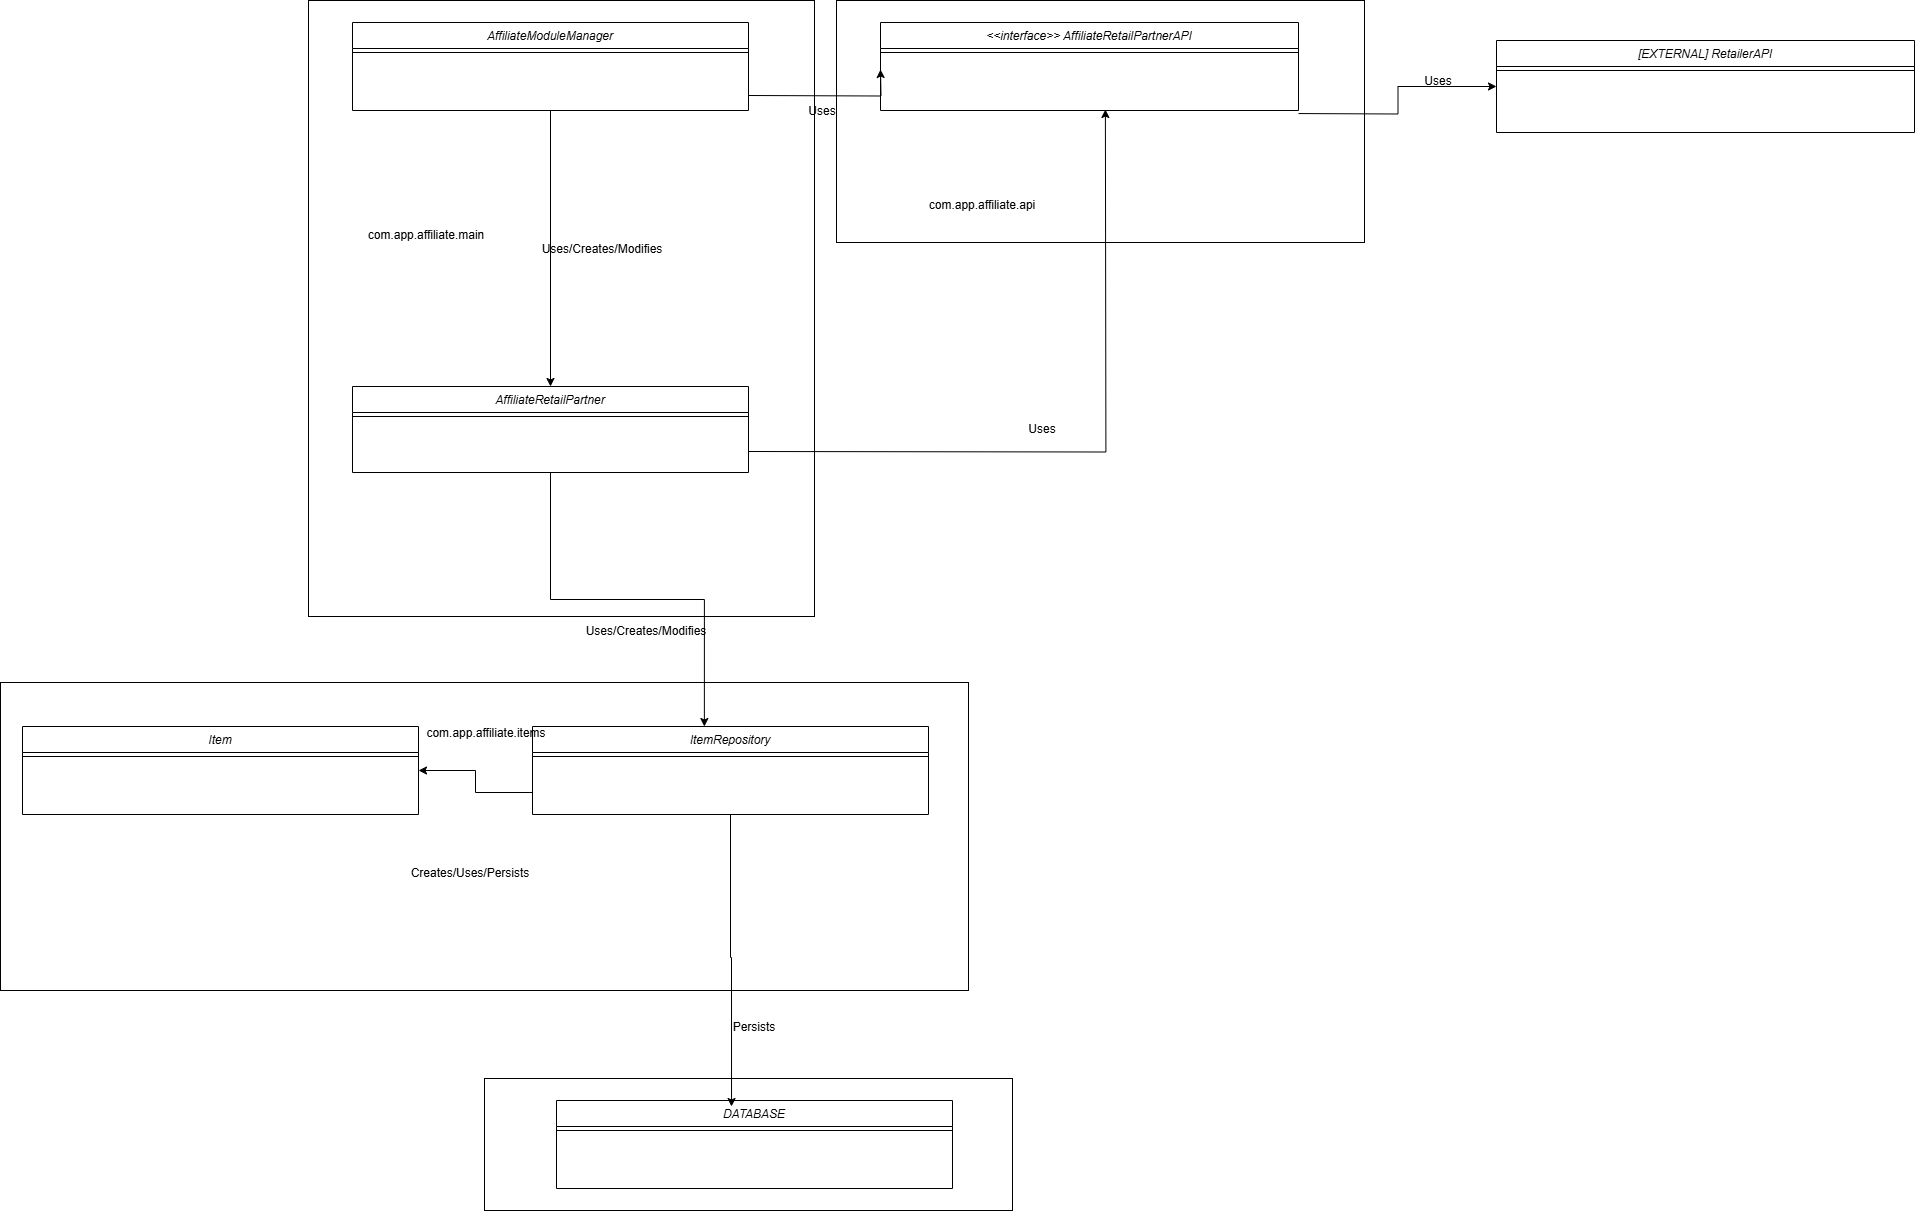

The diagram above was exported from draw.io. Its source (the exported page's mxGraphModel, read from the mxfile embedded in the PNG):
<mxGraphModel dx="1283" dy="623" grid="1" gridSize="22" guides="1" tooltips="1" connect="1" arrows="1" fold="1" page="1" pageScale="1" pageWidth="3000" pageHeight="3000" math="0" shadow="0">
  <root>
    <mxCell id="WIyWlLk6GJQsqaUBKTNV-0" />
    <mxCell id="WIyWlLk6GJQsqaUBKTNV-1" parent="WIyWlLk6GJQsqaUBKTNV-0" />
    <mxCell id="ugSGzVWk_Bd2JExFYjcq-110" value="" style="rounded=0;whiteSpace=wrap;html=1;" parent="WIyWlLk6GJQsqaUBKTNV-1" vertex="1">
      <mxGeometry x="968" y="682" width="968" height="308" as="geometry" />
    </mxCell>
    <mxCell id="ugSGzVWk_Bd2JExFYjcq-109" value="" style="rounded=0;whiteSpace=wrap;html=1;" parent="WIyWlLk6GJQsqaUBKTNV-1" vertex="1">
      <mxGeometry x="1452" y="1078" width="528" height="132" as="geometry" />
    </mxCell>
    <mxCell id="ugSGzVWk_Bd2JExFYjcq-98" value="" style="rounded=0;whiteSpace=wrap;html=1;" parent="WIyWlLk6GJQsqaUBKTNV-1" vertex="1">
      <mxGeometry x="1804" width="528" height="242" as="geometry" />
    </mxCell>
    <mxCell id="ugSGzVWk_Bd2JExFYjcq-95" value="" style="rounded=0;whiteSpace=wrap;html=1;" parent="WIyWlLk6GJQsqaUBKTNV-1" vertex="1">
      <mxGeometry x="1276" width="506" height="616" as="geometry" />
    </mxCell>
    <mxCell id="ugSGzVWk_Bd2JExFYjcq-59" style="edgeStyle=orthogonalEdgeStyle;rounded=0;orthogonalLoop=1;jettySize=auto;html=1;entryX=0.5;entryY=0;entryDx=0;entryDy=0;" parent="WIyWlLk6GJQsqaUBKTNV-1" source="zkfFHV4jXpPFQw0GAbJ--0" target="ugSGzVWk_Bd2JExFYjcq-28" edge="1">
      <mxGeometry relative="1" as="geometry" />
    </mxCell>
    <mxCell id="zkfFHV4jXpPFQw0GAbJ--0" value="AffiliateModuleManager" style="swimlane;fontStyle=2;align=center;verticalAlign=top;childLayout=stackLayout;horizontal=1;startSize=26;horizontalStack=0;resizeParent=1;resizeLast=0;collapsible=1;marginBottom=0;rounded=0;shadow=0;strokeWidth=1;" parent="WIyWlLk6GJQsqaUBKTNV-1" vertex="1">
      <mxGeometry x="1320" y="22" width="396" height="88" as="geometry">
        <mxRectangle x="230" y="140" width="160" height="26" as="alternateBounds" />
      </mxGeometry>
    </mxCell>
    <mxCell id="zkfFHV4jXpPFQw0GAbJ--4" value="" style="line;html=1;strokeWidth=1;align=left;verticalAlign=middle;spacingTop=-1;spacingLeft=3;spacingRight=3;rotatable=0;labelPosition=right;points=[];portConstraint=eastwest;" parent="zkfFHV4jXpPFQw0GAbJ--0" vertex="1">
      <mxGeometry y="26" width="396" height="8" as="geometry" />
    </mxCell>
    <mxCell id="ugSGzVWk_Bd2JExFYjcq-11" value="ItemRepository " style="swimlane;fontStyle=2;align=center;verticalAlign=top;childLayout=stackLayout;horizontal=1;startSize=26;horizontalStack=0;resizeParent=1;resizeLast=0;collapsible=1;marginBottom=0;rounded=0;shadow=0;strokeWidth=1;" parent="WIyWlLk6GJQsqaUBKTNV-1" vertex="1">
      <mxGeometry x="1500" y="726" width="396" height="88" as="geometry">
        <mxRectangle x="230" y="140" width="160" height="26" as="alternateBounds" />
      </mxGeometry>
    </mxCell>
    <mxCell id="ugSGzVWk_Bd2JExFYjcq-12" value="" style="line;html=1;strokeWidth=1;align=left;verticalAlign=middle;spacingTop=-1;spacingLeft=3;spacingRight=3;rotatable=0;labelPosition=right;points=[];portConstraint=eastwest;" parent="ugSGzVWk_Bd2JExFYjcq-11" vertex="1">
      <mxGeometry y="26" width="396" height="8" as="geometry" />
    </mxCell>
    <mxCell id="ugSGzVWk_Bd2JExFYjcq-18" value="Item" style="swimlane;fontStyle=2;align=center;verticalAlign=top;childLayout=stackLayout;horizontal=1;startSize=26;horizontalStack=0;resizeParent=1;resizeLast=0;collapsible=1;marginBottom=0;rounded=0;shadow=0;strokeWidth=1;" parent="WIyWlLk6GJQsqaUBKTNV-1" vertex="1">
      <mxGeometry x="990" y="726" width="396" height="88" as="geometry">
        <mxRectangle x="230" y="140" width="160" height="26" as="alternateBounds" />
      </mxGeometry>
    </mxCell>
    <mxCell id="ugSGzVWk_Bd2JExFYjcq-19" value="" style="line;html=1;strokeWidth=1;align=left;verticalAlign=middle;spacingTop=-1;spacingLeft=3;spacingRight=3;rotatable=0;labelPosition=right;points=[];portConstraint=eastwest;" parent="ugSGzVWk_Bd2JExFYjcq-18" vertex="1">
      <mxGeometry y="26" width="396" height="8" as="geometry" />
    </mxCell>
    <mxCell id="ugSGzVWk_Bd2JExFYjcq-28" value="AffiliateRetailPartner " style="swimlane;fontStyle=2;align=center;verticalAlign=top;childLayout=stackLayout;horizontal=1;startSize=26;horizontalStack=0;resizeParent=1;resizeLast=0;collapsible=1;marginBottom=0;rounded=0;shadow=0;strokeWidth=1;" parent="WIyWlLk6GJQsqaUBKTNV-1" vertex="1">
      <mxGeometry x="1320" y="386" width="396" height="86" as="geometry">
        <mxRectangle x="230" y="140" width="160" height="26" as="alternateBounds" />
      </mxGeometry>
    </mxCell>
    <mxCell id="ugSGzVWk_Bd2JExFYjcq-37" value="" style="line;html=1;strokeWidth=1;align=left;verticalAlign=middle;spacingTop=-1;spacingLeft=3;spacingRight=3;rotatable=0;labelPosition=right;points=[];portConstraint=eastwest;" parent="ugSGzVWk_Bd2JExFYjcq-28" vertex="1">
      <mxGeometry y="26" width="396" height="8" as="geometry" />
    </mxCell>
    <mxCell id="ugSGzVWk_Bd2JExFYjcq-48" value="&lt;&lt;interface&gt;&gt; AffiliateRetailPartnerAPI" style="swimlane;fontStyle=2;align=center;verticalAlign=top;childLayout=stackLayout;horizontal=1;startSize=26;horizontalStack=0;resizeParent=1;resizeLast=0;collapsible=1;marginBottom=0;rounded=0;shadow=0;strokeWidth=1;" parent="WIyWlLk6GJQsqaUBKTNV-1" vertex="1">
      <mxGeometry x="1848" y="22" width="418" height="88" as="geometry">
        <mxRectangle x="230" y="140" width="160" height="26" as="alternateBounds" />
      </mxGeometry>
    </mxCell>
    <mxCell id="ugSGzVWk_Bd2JExFYjcq-54" value="" style="line;html=1;strokeWidth=1;align=left;verticalAlign=middle;spacingTop=-1;spacingLeft=3;spacingRight=3;rotatable=0;labelPosition=right;points=[];portConstraint=eastwest;" parent="ugSGzVWk_Bd2JExFYjcq-48" vertex="1">
      <mxGeometry y="26" width="418" height="8" as="geometry" />
    </mxCell>
    <mxCell id="ugSGzVWk_Bd2JExFYjcq-60" value="Uses/Creates/Modifies" style="text;html=1;align=center;verticalAlign=middle;whiteSpace=wrap;rounded=0;" parent="WIyWlLk6GJQsqaUBKTNV-1" vertex="1">
      <mxGeometry x="1540" y="234" width="60" height="30" as="geometry" />
    </mxCell>
    <mxCell id="ugSGzVWk_Bd2JExFYjcq-67" style="edgeStyle=orthogonalEdgeStyle;rounded=0;orthogonalLoop=1;jettySize=auto;html=1;exitX=1;exitY=0.5;exitDx=0;exitDy=0;entryX=0.538;entryY=1.038;entryDx=0;entryDy=0;entryPerimeter=0;" parent="WIyWlLk6GJQsqaUBKTNV-1" edge="1">
      <mxGeometry relative="1" as="geometry">
        <mxPoint x="1716" y="451" as="sourcePoint" />
        <mxPoint x="2072.884" y="108.98799999999994" as="targetPoint" />
      </mxGeometry>
    </mxCell>
    <mxCell id="ugSGzVWk_Bd2JExFYjcq-68" value="&lt;div&gt;Uses&lt;/div&gt;" style="text;html=1;align=center;verticalAlign=middle;whiteSpace=wrap;rounded=0;" parent="WIyWlLk6GJQsqaUBKTNV-1" vertex="1">
      <mxGeometry x="1980" y="414" width="60" height="30" as="geometry" />
    </mxCell>
    <mxCell id="ugSGzVWk_Bd2JExFYjcq-69" value="[EXTERNAL] RetailerAPI" style="swimlane;fontStyle=2;align=center;verticalAlign=top;childLayout=stackLayout;horizontal=1;startSize=26;horizontalStack=0;resizeParent=1;resizeLast=0;collapsible=1;marginBottom=0;rounded=0;shadow=0;strokeWidth=1;" parent="WIyWlLk6GJQsqaUBKTNV-1" vertex="1">
      <mxGeometry x="2464" y="40" width="418" height="92" as="geometry">
        <mxRectangle x="230" y="140" width="160" height="26" as="alternateBounds" />
      </mxGeometry>
    </mxCell>
    <mxCell id="ugSGzVWk_Bd2JExFYjcq-75" value="" style="line;html=1;strokeWidth=1;align=left;verticalAlign=middle;spacingTop=-1;spacingLeft=3;spacingRight=3;rotatable=0;labelPosition=right;points=[];portConstraint=eastwest;" parent="ugSGzVWk_Bd2JExFYjcq-69" vertex="1">
      <mxGeometry y="26" width="418" height="8" as="geometry" />
    </mxCell>
    <mxCell id="ugSGzVWk_Bd2JExFYjcq-79" style="edgeStyle=orthogonalEdgeStyle;rounded=0;orthogonalLoop=1;jettySize=auto;html=1;entryX=0;entryY=0.5;entryDx=0;entryDy=0;" parent="WIyWlLk6GJQsqaUBKTNV-1" target="ugSGzVWk_Bd2JExFYjcq-69" edge="1">
      <mxGeometry relative="1" as="geometry">
        <mxPoint x="2266" y="113.04761904761904" as="sourcePoint" />
      </mxGeometry>
    </mxCell>
    <mxCell id="ugSGzVWk_Bd2JExFYjcq-80" value="Uses" style="text;html=1;align=center;verticalAlign=middle;whiteSpace=wrap;rounded=0;" parent="WIyWlLk6GJQsqaUBKTNV-1" vertex="1">
      <mxGeometry x="2376" y="66" width="60" height="30" as="geometry" />
    </mxCell>
    <mxCell id="ugSGzVWk_Bd2JExFYjcq-82" value="&lt;div&gt;Uses/Creates/Modifies&lt;/div&gt;" style="text;html=1;align=center;verticalAlign=middle;whiteSpace=wrap;rounded=0;" parent="WIyWlLk6GJQsqaUBKTNV-1" vertex="1">
      <mxGeometry x="1584" y="616" width="60" height="30" as="geometry" />
    </mxCell>
    <mxCell id="ugSGzVWk_Bd2JExFYjcq-83" style="edgeStyle=orthogonalEdgeStyle;rounded=0;orthogonalLoop=1;jettySize=auto;html=1;exitX=0;exitY=0.75;exitDx=0;exitDy=0;entryX=1;entryY=0.5;entryDx=0;entryDy=0;" parent="WIyWlLk6GJQsqaUBKTNV-1" source="ugSGzVWk_Bd2JExFYjcq-11" target="ugSGzVWk_Bd2JExFYjcq-18" edge="1">
      <mxGeometry relative="1" as="geometry">
        <mxPoint x="1500" y="846.9999999999998" as="sourcePoint" />
        <mxPoint x="1383.228" y="850.748" as="targetPoint" />
      </mxGeometry>
    </mxCell>
    <mxCell id="ugSGzVWk_Bd2JExFYjcq-84" value="&lt;div&gt;Creates/Uses/Persists&lt;/div&gt;" style="text;html=1;align=center;verticalAlign=middle;whiteSpace=wrap;rounded=0;" parent="WIyWlLk6GJQsqaUBKTNV-1" vertex="1">
      <mxGeometry x="1408" y="858" width="60" height="30" as="geometry" />
    </mxCell>
    <mxCell id="ugSGzVWk_Bd2JExFYjcq-92" style="edgeStyle=orthogonalEdgeStyle;rounded=0;orthogonalLoop=1;jettySize=auto;html=1;exitX=1;exitY=0.5;exitDx=0;exitDy=0;entryX=0;entryY=0.5;entryDx=0;entryDy=0;" parent="WIyWlLk6GJQsqaUBKTNV-1" edge="1">
      <mxGeometry relative="1" as="geometry">
        <mxPoint x="1716" y="95" as="sourcePoint" />
        <mxPoint x="1848" y="69" as="targetPoint" />
      </mxGeometry>
    </mxCell>
    <mxCell id="ugSGzVWk_Bd2JExFYjcq-93" value="&lt;div&gt;Uses&lt;/div&gt;" style="text;html=1;align=center;verticalAlign=middle;whiteSpace=wrap;rounded=0;" parent="WIyWlLk6GJQsqaUBKTNV-1" vertex="1">
      <mxGeometry x="1760" y="96" width="60" height="30" as="geometry" />
    </mxCell>
    <mxCell id="ugSGzVWk_Bd2JExFYjcq-94" style="edgeStyle=orthogonalEdgeStyle;rounded=0;orthogonalLoop=1;jettySize=auto;html=1;entryX=0.434;entryY=0;entryDx=0;entryDy=0;entryPerimeter=0;" parent="WIyWlLk6GJQsqaUBKTNV-1" source="ugSGzVWk_Bd2JExFYjcq-28" target="ugSGzVWk_Bd2JExFYjcq-11" edge="1">
      <mxGeometry relative="1" as="geometry" />
    </mxCell>
    <mxCell id="ugSGzVWk_Bd2JExFYjcq-96" value="com.app.affiliate.main&lt;span style=&quot;color: rgba(0, 0, 0, 0); font-family: monospace; font-size: 0px; text-align: start; text-wrap-mode: nowrap;&quot;&gt;%3CmxGraphModel%3E%3Croot%3E%3CmxCell%20id%3D%220%22%2F%3E%3CmxCell%20id%3D%221%22%20parent%3D%220%22%2F%3E%3CmxCell%20id%3D%222%22%20value%3D%22Uses%2FCreates%2FModifies%22%20style%3D%22text%3Bhtml%3D1%3Balign%3Dcenter%3BverticalAlign%3Dmiddle%3BwhiteSpace%3Dwrap%3Brounded%3D0%3B%22%20vertex%3D%221%22%20parent%3D%221%22%3E%3CmxGeometry%20x%3D%221540%22%20y%3D%22234%22%20width%3D%2260%22%20height%3D%2230%22%20as%3D%22geometry%22%2F%3E%3C%2FmxCell%3E%3C%2Froot%3E%3C%2FmxGraphModel%3E&lt;/span&gt;" style="text;html=1;align=center;verticalAlign=middle;whiteSpace=wrap;rounded=0;" parent="WIyWlLk6GJQsqaUBKTNV-1" vertex="1">
      <mxGeometry x="1364" y="220" width="60" height="30" as="geometry" />
    </mxCell>
    <mxCell id="ugSGzVWk_Bd2JExFYjcq-97" value="com.app.affiliate.api&lt;span style=&quot;color: rgba(0, 0, 0, 0); font-family: monospace; font-size: 0px; text-align: start; text-wrap-mode: nowrap;&quot;&gt;%3CmxGraphModel%3E%3Croot%3E%3CmxCell%20id%3D%220%22%2F%3E%3CmxCell%20id%3D%221%22%20parent%3D%220%22%2F%3E%3CmxCell%20id%3D%222%22%20value%3D%22Uses%2FCreates%2FModifies%22%20style%3D%22text%3Bhtml%3D1%3Balign%3Dcenter%3BverticalAlign%3Dmiddle%3BwhiteSpace%3Dwrap%3Brounded%3D0%3B%22%20vertex%3D%221%22%20parent%3D%221%22%3E%3CmxGeometry%20x%3D%221540%22%20y%3D%22234%22%20width%3D%2260%22%20height%3D%2230%22%20as%3D%22geometry%22%2F%3E%3C%2FmxCell%3E%3C%2Froot%3E%3C%2FmxGraphModel%3E&lt;/span&gt;" style="text;html=1;align=center;verticalAlign=middle;whiteSpace=wrap;rounded=0;" parent="WIyWlLk6GJQsqaUBKTNV-1" vertex="1">
      <mxGeometry x="1920" y="190" width="60" height="30" as="geometry" />
    </mxCell>
    <mxCell id="ugSGzVWk_Bd2JExFYjcq-100" value="DATABASE" style="swimlane;fontStyle=2;align=center;verticalAlign=top;childLayout=stackLayout;horizontal=1;startSize=26;horizontalStack=0;resizeParent=1;resizeLast=0;collapsible=1;marginBottom=0;rounded=0;shadow=0;strokeWidth=1;" parent="WIyWlLk6GJQsqaUBKTNV-1" vertex="1">
      <mxGeometry x="1524" y="1100" width="396" height="88" as="geometry">
        <mxRectangle x="230" y="140" width="160" height="26" as="alternateBounds" />
      </mxGeometry>
    </mxCell>
    <mxCell id="ugSGzVWk_Bd2JExFYjcq-101" value="" style="line;html=1;strokeWidth=1;align=left;verticalAlign=middle;spacingTop=-1;spacingLeft=3;spacingRight=3;rotatable=0;labelPosition=right;points=[];portConstraint=eastwest;" parent="ugSGzVWk_Bd2JExFYjcq-100" vertex="1">
      <mxGeometry y="26" width="396" height="8" as="geometry" />
    </mxCell>
    <mxCell id="ugSGzVWk_Bd2JExFYjcq-107" style="edgeStyle=orthogonalEdgeStyle;rounded=0;orthogonalLoop=1;jettySize=auto;html=1;entryX=0.442;entryY=0.068;entryDx=0;entryDy=0;entryPerimeter=0;" parent="WIyWlLk6GJQsqaUBKTNV-1" source="ugSGzVWk_Bd2JExFYjcq-11" target="ugSGzVWk_Bd2JExFYjcq-100" edge="1">
      <mxGeometry relative="1" as="geometry" />
    </mxCell>
    <mxCell id="ugSGzVWk_Bd2JExFYjcq-108" value="&lt;div&gt;Persists&lt;/div&gt;" style="text;html=1;align=center;verticalAlign=middle;whiteSpace=wrap;rounded=0;" parent="WIyWlLk6GJQsqaUBKTNV-1" vertex="1">
      <mxGeometry x="1692" y="1012" width="60" height="30" as="geometry" />
    </mxCell>
    <mxCell id="ugSGzVWk_Bd2JExFYjcq-111" value="com.app.affiliate.items&lt;span style=&quot;text-wrap-mode: nowrap; color: rgba(0, 0, 0, 0); font-family: monospace; font-size: 0px; text-align: start;&quot;&gt;%3CmxGraphModel%3E%3Croot%3E%3CmxCell%20id%3D%220%22%2F%3E%3CmxCell%20id%3D%221%22%20parent%3D%220%22%2F%3E%3CmxCell%20id%3D%222%22%20value%3D%22Uses%2FCreates%2FModifies%22%20style%3D%22text%3Bhtml%3D1%3Balign%3Dcenter%3BverticalAlign%3Dmiddle%3BwhiteSpace%3Dwrap%3Brounded%3D0%3B%22%20vertex%3D%221%22%20parent%3D%221%22%3E%3CmxGeometry%20x%3D%221540%22%20y%3D%22234%22%20width%3D%2260%22%20height%3D%2230%22%20as%3D%22geometry%22%2F%3E%3C%2FmxCell%3E%3C%2Froot%3E%3C%2FmxGraphModel%3&lt;/span&gt;" style="text;html=1;align=center;verticalAlign=middle;whiteSpace=wrap;rounded=0;" parent="WIyWlLk6GJQsqaUBKTNV-1" vertex="1">
      <mxGeometry x="1424" y="718" width="60" height="30" as="geometry" />
    </mxCell>
  </root>
</mxGraphModel>